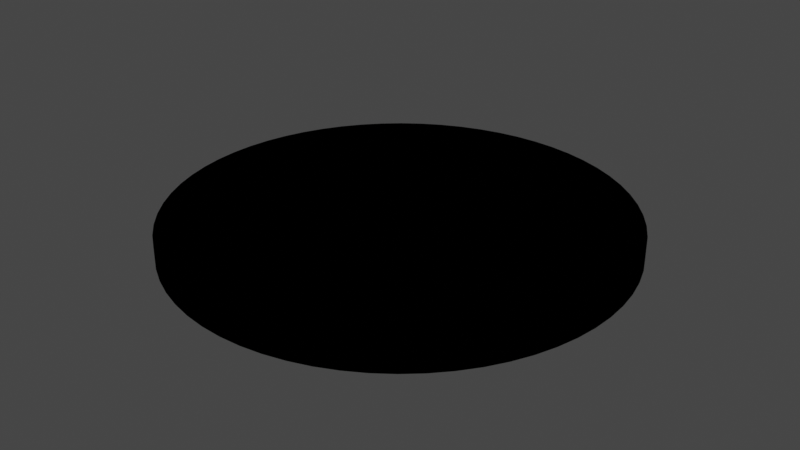 # Source: Range.blend  (saved by Blender 2.93.21; exported with 4.5.12 LTS)
import bpy
from mathutils import Matrix  # noqa: F401  (used for matrix-valued properties, if any)

bpy.ops.wm.read_factory_settings(use_empty=True)
scene = bpy.context.scene
scene.name = 'Scene'

# ---- collections
col_collection = bpy.data.collections.new('Collection'); scene.collection.children.link(col_collection)

# ---- materials (node trees are filled in below, after node groups)
mat_base = bpy.data.materials.new('Base')
mat_base.use_transparent_shadow = False
mat_outline = bpy.data.materials.new('Outline')
mat_outline.use_transparent_shadow = False

# ---- material node trees
mat_base.use_nodes = True; mat_base.node_tree.nodes.clear()
_N = mat_base.node_tree.nodes; _L = mat_base.node_tree.links
n0 = _N.new('ShaderNodeBsdfPrincipled'); n0.name = 'Principled BSDF'; n0.location = (10, 300)
n0.distribution = 'GGX'
n0.subsurface_method = 'BURLEY'
n0.inputs[0].default_value = (1.0, 1.0, 1.0, 1.0)
n0.inputs[3].default_value = 1.45
n0.inputs[27].default_value = (0.0, 0.0, 0.0, 1.0)
n0.inputs[28].default_value = 1.0
n1 = _N.new('ShaderNodeOutputMaterial'); n1.name = 'Material Output'; n1.location = (300, 300)
_L.new(n0.outputs[0], n1.inputs[0])
n1.is_active_output = True
mat_outline.use_nodes = True; mat_outline.node_tree.nodes.clear()
_N = mat_outline.node_tree.nodes; _L = mat_outline.node_tree.links
n0 = _N.new('ShaderNodeOutputMaterial'); n0.name = 'Material Output'; n0.location = (300, 300)
n1 = _N.new('ShaderNodeEmission'); n1.name = 'Emission'; n1.location = (10, 300)
n1.inputs[0].default_value = (0.0, 0.0, 0.0, 1.0)
_L.new(n1.outputs[0], n0.inputs[0])
n0.is_active_output = True

# ---- world
world_world = bpy.data.worlds.new('World'); scene.world = world_world
world_world.use_nodes = True; world_world.node_tree.nodes.clear()
_N = world_world.node_tree.nodes; _L = world_world.node_tree.links
n0 = _N.new('ShaderNodeOutputWorld'); n0.name = 'World Output'; n0.location = (300, 300)
n1 = _N.new('ShaderNodeBackground'); n1.name = 'Background'; n1.location = (10, 300)
n1.inputs[0].default_value = (0.05088, 0.05088, 0.05088, 1.0)
_L.new(n1.outputs[0], n0.inputs[0])
n0.is_active_output = True
world_world.color = (0.05088, 0.05088, 0.05088)
world_world.use_sun_shadow = False
world_world.sun_shadow_jitter_overblur = 0.0

# ---- meshes
me_cylinder = bpy.data.meshes.new('Cylinder')
me_cylinder.from_pydata([(0.0, 0.9928, 0.006962), (0.0, 0.9928, 0.09304), (0.09731, 0.988, 0.006962), (0.09731, 0.988, 0.09304), (0.1937, 0.9737, 0.006962), (0.1937, 0.9737, 0.09304), (0.2882, 0.9501, 0.006962), (0.2882, 0.9501, 0.09304), (0.3799, 0.9172, 0.006962), (0.3799, 0.9172, 0.09304), (0.468, 0.8756, 0.006962), (0.468, 0.8756, 0.09304), (0.5516, 0.8255, 0.006962), (0.5516, 0.8255, 0.09304), (0.6298, 0.7675, 0.006962), (0.6298, 0.7675, 0.09304), (0.702, 0.702, 0.006962), (0.702, 0.702, 0.09304), (0.7675, 0.6298, 0.006962), (0.7675, 0.6298, 0.09304), (0.8255, 0.5516, 0.006962), (0.8255, 0.5516, 0.09304), (0.8756, 0.468, 0.006962), (0.8756, 0.468, 0.09304), (0.9172, 0.3799, 0.006962), (0.9172, 0.3799, 0.09304), (0.9501, 0.2882, 0.006962), (0.9501, 0.2882, 0.09304), (0.9737, 0.1937, 0.006962), (0.9737, 0.1937, 0.09304), (0.988, 0.09731, 0.006962), (0.988, 0.09731, 0.09304), (0.9928, -4.371e-08, 0.006962), (0.9928, -4.371e-08, 0.09304), (0.988, -0.09731, 0.006962), (0.988, -0.09731, 0.09304), (0.9737, -0.1937, 0.006962), (0.9737, -0.1937, 0.09304), (0.9501, -0.2882, 0.006962), (0.9501, -0.2882, 0.09304), (0.9172, -0.3799, 0.006962), (0.9172, -0.3799, 0.09304), (0.8756, -0.468, 0.006962), (0.8756, -0.468, 0.09304), (0.8255, -0.5516, 0.006962), (0.8255, -0.5516, 0.09304), (0.7675, -0.6298, 0.006962), (0.7675, -0.6298, 0.09304), (0.702, -0.702, 0.006962), (0.702, -0.702, 0.09304), (0.6298, -0.7675, 0.006962), (0.6298, -0.7675, 0.09304), (0.5516, -0.8255, 0.006962), (0.5516, -0.8255, 0.09304), (0.468, -0.8756, 0.006962), (0.468, -0.8756, 0.09304), (0.3799, -0.9172, 0.006962), (0.3799, -0.9172, 0.09304), (0.2882, -0.9501, 0.006962), (0.2882, -0.9501, 0.09304), (0.1937, -0.9737, 0.006962), (0.1937, -0.9737, 0.09304), (0.09731, -0.988, 0.006962), (0.09731, -0.988, 0.09304), (-8.742e-08, -0.9928, 0.006962), (-8.742e-08, -0.9928, 0.09304), (-0.09731, -0.988, 0.006962), (-0.09731, -0.988, 0.09304), (-0.1937, -0.9737, 0.006962), (-0.1937, -0.9737, 0.09304), (-0.2882, -0.9501, 0.006962), (-0.2882, -0.9501, 0.09304), (-0.3799, -0.9172, 0.006962), (-0.3799, -0.9172, 0.09304), (-0.468, -0.8756, 0.006962), (-0.468, -0.8756, 0.09304), (-0.5516, -0.8255, 0.006962), (-0.5516, -0.8255, 0.09304), (-0.6298, -0.7675, 0.006962), (-0.6298, -0.7675, 0.09304), (-0.702, -0.702, 0.006962), (-0.702, -0.702, 0.09304), (-0.7675, -0.6298, 0.006962), (-0.7675, -0.6298, 0.09304), (-0.8255, -0.5516, 0.006962), (-0.8255, -0.5516, 0.09304), (-0.8756, -0.468, 0.006962), (-0.8756, -0.468, 0.09304), (-0.9172, -0.3799, 0.006962), (-0.9172, -0.3799, 0.09304), (-0.9501, -0.2882, 0.006962), (-0.9501, -0.2882, 0.09304), (-0.9737, -0.1937, 0.006962), (-0.9737, -0.1937, 0.09304), (-0.988, -0.09731, 0.006962), (-0.988, -0.09731, 0.09304), (-0.9928, 1.192e-08, 0.006962), (-0.9928, 1.192e-08, 0.09304), (-0.988, 0.09731, 0.006962), (-0.988, 0.09731, 0.09304), (-0.9737, 0.1937, 0.006962), (-0.9737, 0.1937, 0.09304), (-0.9501, 0.2882, 0.006962), (-0.9501, 0.2882, 0.09304), (-0.9172, 0.3799, 0.006962), (-0.9172, 0.3799, 0.09304), (-0.8756, 0.468, 0.006962), (-0.8756, 0.468, 0.09304), (-0.8255, 0.5516, 0.006962), (-0.8255, 0.5516, 0.09304), (-0.7675, 0.6298, 0.006962), (-0.7675, 0.6298, 0.09304), (-0.702, 0.702, 0.006962), (-0.702, 0.702, 0.09304), (-0.6298, 0.7675, 0.006962), (-0.6298, 0.7675, 0.09304), (-0.5516, 0.8255, 0.006962), (-0.5516, 0.8255, 0.09304), (-0.468, 0.8756, 0.006962), (-0.468, 0.8756, 0.09304), (-0.3799, 0.9172, 0.006962), (-0.3799, 0.9172, 0.09304), (-0.2882, 0.9501, 0.006962), (-0.2882, 0.9501, 0.09304), (-0.1937, 0.9737, 0.006962), (-0.1937, 0.9737, 0.09304), (-0.09731, 0.988, 0.006962), (-0.09731, 0.988, 0.09304), (0.0, 1.0, 0.0), (0.0, 1.0, 0.1), (0.09802, 0.9952, 0.0), (0.09802, 0.9952, 0.1), (0.1951, 0.9808, 0.0), (0.1951, 0.9808, 0.1), (0.2903, 0.9569, 0.0), (0.2903, 0.9569, 0.1), (0.3827, 0.9239, 0.0), (0.3827, 0.9239, 0.1), (0.4714, 0.8819, 0.0), (0.4714, 0.8819, 0.1), (0.5556, 0.8315, 0.0), (0.5556, 0.8315, 0.1), (0.6344, 0.773, 0.0), (0.6344, 0.773, 0.1), (0.7071, 0.7071, 0.0), (0.7071, 0.7071, 0.1), (0.773, 0.6344, 0.0), (0.773, 0.6344, 0.1), (0.8315, 0.5556, 0.0), (0.8315, 0.5556, 0.1), (0.8819, 0.4714, 0.0), (0.8819, 0.4714, 0.1), (0.9239, 0.3827, 0.0), (0.9239, 0.3827, 0.1), (0.9569, 0.2903, 0.0), (0.9569, 0.2903, 0.1), (0.9808, 0.1951, 0.0), (0.9808, 0.1951, 0.1), (0.9952, 0.09802, 0.0), (0.9952, 0.09802, 0.1), (1.0, -4.371e-08, 0.0), (1.0, -4.371e-08, 0.1), (0.9952, -0.09802, 0.0), (0.9952, -0.09802, 0.1), (0.9808, -0.1951, 0.0), (0.9808, -0.1951, 0.1), (0.9569, -0.2903, 0.0), (0.9569, -0.2903, 0.1), (0.9239, -0.3827, 0.0), (0.9239, -0.3827, 0.1), (0.8819, -0.4714, 0.0), (0.8819, -0.4714, 0.1), (0.8315, -0.5556, 0.0), (0.8315, -0.5556, 0.1), (0.773, -0.6344, 0.0), (0.773, -0.6344, 0.1), (0.7071, -0.7071, 0.0), (0.7071, -0.7071, 0.1), (0.6344, -0.773, 0.0), (0.6344, -0.773, 0.1), (0.5556, -0.8315, 0.0), (0.5556, -0.8315, 0.1), (0.4714, -0.8819, 0.0), (0.4714, -0.8819, 0.1), (0.3827, -0.9239, 0.0), (0.3827, -0.9239, 0.1), (0.2903, -0.9569, 0.0), (0.2903, -0.9569, 0.1), (0.1951, -0.9808, 0.0), (0.1951, -0.9808, 0.1), (0.09802, -0.9952, 0.0), (0.09802, -0.9952, 0.1), (-8.742e-08, -1.0, 0.0), (-8.742e-08, -1.0, 0.1), (-0.09802, -0.9952, 0.0), (-0.09802, -0.9952, 0.1), (-0.1951, -0.9808, 0.0), (-0.1951, -0.9808, 0.1), (-0.2903, -0.9569, 0.0), (-0.2903, -0.9569, 0.1), (-0.3827, -0.9239, 0.0), (-0.3827, -0.9239, 0.1), (-0.4714, -0.8819, 0.0), (-0.4714, -0.8819, 0.1), (-0.5556, -0.8315, 0.0), (-0.5556, -0.8315, 0.1), (-0.6344, -0.773, 0.0), (-0.6344, -0.773, 0.1), (-0.7071, -0.7071, 0.0), (-0.7071, -0.7071, 0.1), (-0.773, -0.6344, 0.0), (-0.773, -0.6344, 0.1), (-0.8315, -0.5556, 0.0), (-0.8315, -0.5556, 0.1), (-0.8819, -0.4714, 0.0), (-0.8819, -0.4714, 0.1), (-0.9239, -0.3827, 0.0), (-0.9239, -0.3827, 0.1), (-0.9569, -0.2903, 0.0), (-0.9569, -0.2903, 0.1), (-0.9808, -0.1951, 0.0), (-0.9808, -0.1951, 0.1), (-0.9952, -0.09802, 0.0), (-0.9952, -0.09802, 0.1), (-1.0, 1.192e-08, 0.0), (-1.0, 1.192e-08, 0.1), (-0.9952, 0.09802, 0.0), (-0.9952, 0.09802, 0.1), (-0.9808, 0.1951, 0.0), (-0.9808, 0.1951, 0.1), (-0.9569, 0.2903, 0.0), (-0.9569, 0.2903, 0.1), (-0.9239, 0.3827, 0.0), (-0.9239, 0.3827, 0.1), (-0.8819, 0.4714, 0.0), (-0.8819, 0.4714, 0.1), (-0.8315, 0.5556, 0.0), (-0.8315, 0.5556, 0.1), (-0.773, 0.6344, 0.0), (-0.773, 0.6344, 0.1), (-0.7071, 0.7071, 0.0), (-0.7071, 0.7071, 0.1), (-0.6344, 0.773, 0.0), (-0.6344, 0.773, 0.1), (-0.5556, 0.8315, 0.0), (-0.5556, 0.8315, 0.1), (-0.4714, 0.8819, 0.0), (-0.4714, 0.8819, 0.1), (-0.3827, 0.9239, 0.0), (-0.3827, 0.9239, 0.1), (-0.2903, 0.9569, 0.0), (-0.2903, 0.9569, 0.1), (-0.1951, 0.9808, 0.0), (-0.1951, 0.9808, 0.1), (-0.09802, 0.9952, 0.0), (-0.09802, 0.9952, 0.1)], [], [(0, 1, 3, 2), (2, 3, 5, 4), (4, 5, 7, 6), (6, 7, 9, 8), (8, 9, 11, 10), (10, 11, 13, 12), (12, 13, 15, 14), (14, 15, 17, 16), (16, 17, 19, 18), (18, 19, 21, 20), (20, 21, 23, 22), (22, 23, 25, 24), (24, 25, 27, 26), (26, 27, 29, 28), (28, 29, 31, 30), (30, 31, 33, 32), (32, 33, 35, 34), (34, 35, 37, 36), (36, 37, 39, 38), (38, 39, 41, 40), (40, 41, 43, 42), (42, 43, 45, 44), (44, 45, 47, 46), (46, 47, 49, 48), (48, 49, 51, 50), (50, 51, 53, 52), (52, 53, 55, 54), (54, 55, 57, 56), (56, 57, 59, 58), (58, 59, 61, 60), (60, 61, 63, 62), (62, 63, 65, 64), (64, 65, 67, 66), (66, 67, 69, 68), (68, 69, 71, 70), (70, 71, 73, 72), (72, 73, 75, 74), (74, 75, 77, 76), (76, 77, 79, 78), (78, 79, 81, 80), (80, 81, 83, 82), (82, 83, 85, 84), (84, 85, 87, 86), (86, 87, 89, 88), (88, 89, 91, 90), (90, 91, 93, 92), (92, 93, 95, 94), (94, 95, 97, 96), (96, 97, 99, 98), (98, 99, 101, 100), (100, 101, 103, 102), (102, 103, 105, 104), (104, 105, 107, 106), (106, 107, 109, 108), (108, 109, 111, 110), (110, 111, 113, 112), (112, 113, 115, 114), (114, 115, 117, 116), (116, 117, 119, 118), (118, 119, 121, 120), (120, 121, 123, 122), (122, 123, 125, 124), (3, 1, 127, 125, 123, 121, 119, 117, 115, 113, 111, 109, 107, 105, 103, 101, 99, 97, 95, 93, 91, 89, 87, 85, 83, 81, 79, 77, 75, 73, 71, 69, 67, 65, 63, 61, 59, 57, 55, 53, 51, 49, 47, 45, 43, 41, 39, 37, 35, 33, 31, 29, 27, 25, 23, 21, 19, 17, 15, 13, 11, 9, 7, 5), (124, 125, 127, 126), (126, 127, 1, 0), (0, 2, 4, 6, 8, 10, 12, 14, 16, 18, 20, 22, 24, 26, 28, 30, 32, 34, 36, 38, 40, 42, 44, 46, 48, 50, 52, 54, 56, 58, 60, 62, 64, 66, 68, 70, 72, 74, 76, 78, 80, 82, 84, 86, 88, 90, 92, 94, 96, 98, 100, 102, 104, 106, 108, 110, 112, 114, 116, 118, 120, 122, 124, 126), (128, 130, 131, 129), (130, 132, 133, 131), (132, 134, 135, 133), (134, 136, 137, 135), (136, 138, 139, 137), (138, 140, 141, 139), (140, 142, 143, 141), (142, 144, 145, 143), (144, 146, 147, 145), (146, 148, 149, 147), (148, 150, 151, 149), (150, 152, 153, 151), (152, 154, 155, 153), (154, 156, 157, 155), (156, 158, 159, 157), (158, 160, 161, 159), (160, 162, 163, 161), (162, 164, 165, 163), (164, 166, 167, 165), (166, 168, 169, 167), (168, 170, 171, 169), (170, 172, 173, 171), (172, 174, 175, 173), (174, 176, 177, 175), (176, 178, 179, 177), (178, 180, 181, 179), (180, 182, 183, 181), (182, 184, 185, 183), (184, 186, 187, 185), (186, 188, 189, 187), (188, 190, 191, 189), (190, 192, 193, 191), (192, 194, 195, 193), (194, 196, 197, 195), (196, 198, 199, 197), (198, 200, 201, 199), (200, 202, 203, 201), (202, 204, 205, 203), (204, 206, 207, 205), (206, 208, 209, 207), (208, 210, 211, 209), (210, 212, 213, 211), (212, 214, 215, 213), (214, 216, 217, 215), (216, 218, 219, 217), (218, 220, 221, 219), (220, 222, 223, 221), (222, 224, 225, 223), (224, 226, 227, 225), (226, 228, 229, 227), (228, 230, 231, 229), (230, 232, 233, 231), (232, 234, 235, 233), (234, 236, 237, 235), (236, 238, 239, 237), (238, 240, 241, 239), (240, 242, 243, 241), (242, 244, 245, 243), (244, 246, 247, 245), (246, 248, 249, 247), (248, 250, 251, 249), (250, 252, 253, 251), (131, 133, 135, 137, 139, 141, 143, 145, 147, 149, 151, 153, 155, 157, 159, 161, 163, 165, 167, 169, 171, 173, 175, 177, 179, 181, 183, 185, 187, 189, 191, 193, 195, 197, 199, 201, 203, 205, 207, 209, 211, 213, 215, 217, 219, 221, 223, 225, 227, 229, 231, 233, 235, 237, 239, 241, 243, 245, 247, 249, 251, 253, 255, 129), (252, 254, 255, 253), (254, 128, 129, 255), (128, 254, 252, 250, 248, 246, 244, 242, 240, 238, 236, 234, 232, 230, 228, 226, 224, 222, 220, 218, 216, 214, 212, 210, 208, 206, 204, 202, 200, 198, 196, 194, 192, 190, 188, 186, 184, 182, 180, 178, 176, 174, 172, 170, 168, 166, 164, 162, 160, 158, 156, 154, 152, 150, 148, 146, 144, 142, 140, 138, 136, 134, 132, 130)])
me_cylinder.polygons.foreach_set('material_index', [0, 0, 0, 0, 0, 0, 0, 0, 0, 0, 0, 0, 0, 0, 0, 0, 0, 0, 0, 0, 0, 0, 0, 0, 0, 0, 0, 0, 0, 0, 0, 0, 0, 0, 0, 0, 0, 0, 0, 0, 0, 0, 0, 0, 0, 0, 0, 0, 0, 0, 0, 0, 0, 0, 0, 0, 0, 0, 0, 0, 0, 0, 0, 0, 0, 0, 1, 1, 1, 1, 1, 1, 1, 1, 1, 1, 1, 1, 1, 1, 1, 1, 1, 1, 1, 1, 1, 1, 1, 1, 1, 1, 1, 1, 1, 1, 1, 1, 1, 1, 1, 1, 1, 1, 1, 1, 1, 1, 1, 1, 1, 1, 1, 1, 1, 1, 1, 1, 1, 1, 1, 1, 1, 1, 1, 1, 1, 1, 1, 1, 1, 1])
_uv = me_cylinder.uv_layers.new(name='UVMap')
_uv.uv.foreach_set('vector', [1.0, 0.5, 1.0, 1.0, 0.9844, 1.0, 0.9844, 0.5, 0.9844, 0.5, 0.9844, 1.0, 0.9688, 1.0, 0.9688, 0.5, 0.9688, 0.5, 0.9688, 1.0, 0.9531, 1.0, 0.9531, 0.5, 0.9531, 0.5, 0.9531, 1.0, 0.9375, 1.0, 0.9375, 0.5, 0.9375, 0.5, 0.9375, 1.0, 0.9219, 1.0, 0.9219, 0.5, 0.9219, 0.5, 0.9219, 1.0, 0.9062, 1.0, 0.9062, 0.5, 0.9062, 0.5, 0.9062, 1.0, 0.8906, 1.0, 0.8906, 0.5, 0.8906, 0.5, 0.8906, 1.0, 0.875, 1.0, 0.875, 0.5, 0.875, 0.5, 0.875, 1.0, 0.8594, 1.0, 0.8594, 0.5, 0.8594, 0.5, 0.8594, 1.0, 0.8438, 1.0, 0.8438, 0.5, 0.8438, 0.5, 0.8438, 1.0, 0.8281, 1.0, 0.8281, 0.5, 0.8281, 0.5, 0.8281, 1.0, 0.8125, 1.0, 0.8125, 0.5, 0.8125, 0.5, 0.8125, 1.0, 0.7969, 1.0, 0.7969, 0.5, 0.7969, 0.5, 0.7969, 1.0, 0.7812, 1.0, 0.7812, 0.5, 0.7812, 0.5, 0.7812, 1.0, 0.7656, 1.0, 0.7656, 0.5, 0.7656, 0.5, 0.7656, 1.0, 0.75, 1.0, 0.75, 0.5, 0.75, 0.5, 0.75, 1.0, 0.7344, 1.0, 0.7344, 0.5, 0.7344, 0.5, 0.7344, 1.0, 0.7188, 1.0, 0.7188, 0.5, 0.7188, 0.5, 0.7188, 1.0, 0.7031, 1.0, 0.7031, 0.5, 0.7031, 0.5, 0.7031, 1.0, 0.6875, 1.0, 0.6875, 0.5, 0.6875, 0.5, 0.6875, 1.0, 0.6719, 1.0, 0.6719, 0.5, 0.6719, 0.5, 0.6719, 1.0, 0.6562, 1.0, 0.6562, 0.5, 0.6562, 0.5, 0.6562, 1.0, 0.6406, 1.0, 0.6406, 0.5, 0.6406, 0.5, 0.6406, 1.0, 0.625, 1.0, 0.625, 0.5, 0.625, 0.5, 0.625, 1.0, 0.6094, 1.0, 0.6094, 0.5, 0.6094, 0.5, 0.6094, 1.0, 0.5938, 1.0, 0.5938, 0.5, 0.5938, 0.5, 0.5938, 1.0, 0.5781, 1.0, 0.5781, 0.5, 0.5781, 0.5, 0.5781, 1.0, 0.5625, 1.0, 0.5625, 0.5, 0.5625, 0.5, 0.5625, 1.0, 0.5469, 1.0, 0.5469, 0.5, 0.5469, 0.5, 0.5469, 1.0, 0.5312, 1.0, 0.5312, 0.5, 0.5312, 0.5, 0.5312, 1.0, 0.5156, 1.0, 0.5156, 0.5, 0.5156, 0.5, 0.5156, 1.0, 0.5, 1.0, 0.5, 0.5, 0.5, 0.5, 0.5, 1.0, 0.4844, 1.0, 0.4844, 0.5, 0.4844, 0.5, 0.4844, 1.0, 0.4688, 1.0, 0.4688, 0.5, 0.4688, 0.5, 0.4688, 1.0, 0.4531, 1.0, 0.4531, 0.5, 0.4531, 0.5, 0.4531, 1.0, 0.4375, 1.0, 0.4375, 0.5, 0.4375, 0.5, 0.4375, 1.0, 0.4219, 1.0, 0.4219, 0.5, 0.4219, 0.5, 0.4219, 1.0, 0.4062, 1.0, 0.4062, 0.5, 0.4062, 0.5, 0.4062, 1.0, 0.3906, 1.0, 0.3906, 0.5, 0.3906, 0.5, 0.3906, 1.0, 0.375, 1.0, 0.375, 0.5, 0.375, 0.5, 0.375, 1.0, 0.3594, 1.0, 0.3594, 0.5, 0.3594, 0.5, 0.3594, 1.0, 0.3438, 1.0, 0.3438, 0.5, 0.3438, 0.5, 0.3438, 1.0, 0.3281, 1.0, 0.3281, 0.5, 0.3281, 0.5, 0.3281, 1.0, 0.3125, 1.0, 0.3125, 0.5, 0.3125, 0.5, 0.3125, 1.0, 0.2969, 1.0, 0.2969, 0.5, 0.2969, 0.5, 0.2969, 1.0, 0.2812, 1.0, 0.2812, 0.5, 0.2812, 0.5, 0.2812, 1.0, 0.2656, 1.0, 0.2656, 0.5, 0.2656, 0.5, 0.2656, 1.0, 0.25, 1.0, 0.25, 0.5, 0.25, 0.5, 0.25, 1.0, 0.2344, 1.0, 0.2344, 0.5, 0.2344, 0.5, 0.2344, 1.0, 0.2188, 1.0, 0.2188, 0.5, 0.2188, 0.5, 0.2188, 1.0, 0.2031, 1.0, 0.2031, 0.5, 0.2031, 0.5, 0.2031, 1.0, 0.1875, 1.0, 0.1875, 0.5, 0.1875, 0.5, 0.1875, 1.0, 0.1719, 1.0, 0.1719, 0.5, 0.1719, 0.5, 0.1719, 1.0, 0.1562, 1.0, 0.1562, 0.5, 0.1562, 0.5, 0.1562, 1.0, 0.1406, 1.0, 0.1406, 0.5, 0.1406, 0.5, 0.1406, 1.0, 0.125, 1.0, 0.125, 0.5, 0.125, 0.5, 0.125, 1.0, 0.1094, 1.0, 0.1094, 0.5, 0.1094, 0.5, 0.1094, 1.0, 0.09375, 1.0, 0.09375, 0.5, 0.09375, 0.5, 0.09375, 1.0, 0.07812, 1.0, 0.07812, 0.5, 0.07812, 0.5, 0.07812, 1.0, 0.0625, 1.0, 0.0625, 0.5, 0.0625, 0.5, 0.0625, 1.0, 0.04688, 1.0, 0.04688, 0.5, 0.04688, 0.5, 0.04688, 1.0, 0.03125, 1.0, 0.03125, 0.5, 0.2735, 0.4888, 0.25, 0.49, 0.2265, 0.4888, 0.2032, 0.4854, 0.1803, 0.4797, 0.1582, 0.4717, 0.1369, 0.4617, 0.1167, 0.4496, 0.09775, 0.4355, 0.08029, 0.4197, 0.06448, 0.4023, 0.05045, 0.3833, 0.03834, 0.3631, 0.02827, 0.3418, 0.02033, 0.3197, 0.01461, 0.2968, 0.01116, 0.2735, 0.01, 0.25, 0.01116, 0.2265, 0.01461, 0.2032, 0.02033, 0.1803, 0.02827, 0.1582, 0.03834, 0.1369, 0.05045, 0.1167, 0.06448, 0.09775, 0.08029, 0.08029, 0.09775, 0.06448, 0.1167, 0.05045, 0.1369, 0.03834, 0.1582, 0.02827, 0.1803, 0.02033, 0.2032, 0.01461, 0.2265, 0.01116, 0.25, 0.01, 0.2735, 0.01116, 0.2968, 0.01461, 0.3197, 0.02033, 0.3418, 0.02827, 0.3631, 0.03834, 0.3833, 0.05045, 0.4023, 0.06448, 0.4197, 0.08029, 0.4355, 0.09775, 0.4496, 0.1167, 0.4617, 0.1369, 0.4717, 0.1582, 0.4797, 0.1803, 0.4854, 0.2032, 0.4888, 0.2265, 0.49, 0.25, 0.4888, 0.2735, 0.4854, 0.2968, 0.4797, 0.3197, 0.4717, 0.3418, 0.4617, 0.3631, 0.4496, 0.3833, 0.4355, 0.4023, 0.4197, 0.4197, 0.4023, 0.4355, 0.3833, 0.4496, 0.3631, 0.4617, 0.3418, 0.4717, 0.3197, 0.4797, 0.2968, 0.4854, 0.03125, 0.5, 0.03125, 1.0, 0.01562, 1.0, 0.01562, 0.5, 0.01562, 0.5, 0.01562, 1.0, 0.0, 1.0, 0.0, 0.5, 0.75, 0.49, 0.7735, 0.4888, 0.7968, 0.4854, 0.8197, 0.4797, 0.8418, 0.4717, 0.8631, 0.4617, 0.8833, 0.4496, 0.9023, 0.4355, 0.9197, 0.4197, 0.9355, 0.4023, 0.9496, 0.3833, 0.9617, 0.3631, 0.9717, 0.3418, 0.9797, 0.3197, 0.9854, 0.2968, 0.9888, 0.2735, 0.99, 0.25, 0.9888, 0.2265, 0.9854, 0.2032, 0.9797, 0.1803, 0.9717, 0.1582, 0.9617, 0.1369, 0.9496, 0.1167, 0.9355, 0.09775, 0.9197, 0.08029, 0.9023, 0.06448, 0.8833, 0.05045, 0.8631, 0.03834, 0.8418, 0.02827, 0.8197, 0.02033, 0.7968, 0.01461, 0.7735, 0.01116, 0.75, 0.01, 0.7265, 0.01116, 0.7032, 0.01461, 0.6803, 0.02033, 0.6582, 0.02827, 0.6369, 0.03834, 0.6167, 0.05045, 0.5977, 0.06448, 0.5803, 0.08029, 0.5645, 0.09775, 0.5504, 0.1167, 0.5383, 0.1369, 0.5283, 0.1582, 0.5203, 0.1803, 0.5146, 0.2032, 0.5112, 0.2265, 0.51, 0.25, 0.5112, 0.2735, 0.5146, 0.2968, 0.5203, 0.3197, 0.5283, 0.3418, 0.5383, 0.3631, 0.5504, 0.3833, 0.5645, 0.4023, 0.5803, 0.4197, 0.5977, 0.4355, 0.6167, 0.4496, 0.6369, 0.4617, 0.6582, 0.4717, 0.6803, 0.4797, 0.7032, 0.4854, 0.7265, 0.4888, 1.0, 0.5, 0.9844, 0.5, 0.9844, 1.0, 1.0, 1.0, 0.9844, 0.5, 0.9688, 0.5, 0.9688, 1.0, 0.9844, 1.0, 0.9688, 0.5, 0.9531, 0.5, 0.9531, 1.0, 0.9688, 1.0, 0.9531, 0.5, 0.9375, 0.5, 0.9375, 1.0, 0.9531, 1.0, 0.9375, 0.5, 0.9219, 0.5, 0.9219, 1.0, 0.9375, 1.0, 0.9219, 0.5, 0.9062, 0.5, 0.9062, 1.0, 0.9219, 1.0, 0.9062, 0.5, 0.8906, 0.5, 0.8906, 1.0, 0.9062, 1.0, 0.8906, 0.5, 0.875, 0.5, 0.875, 1.0, 0.8906, 1.0, 0.875, 0.5, 0.8594, 0.5, 0.8594, 1.0, 0.875, 1.0, 0.8594, 0.5, 0.8438, 0.5, 0.8438, 1.0, 0.8594, 1.0, 0.8438, 0.5, 0.8281, 0.5, 0.8281, 1.0, 0.8438, 1.0, 0.8281, 0.5, 0.8125, 0.5, 0.8125, 1.0, 0.8281, 1.0, 0.8125, 0.5, 0.7969, 0.5, 0.7969, 1.0, 0.8125, 1.0, 0.7969, 0.5, 0.7812, 0.5, 0.7812, 1.0, 0.7969, 1.0, 0.7812, 0.5, 0.7656, 0.5, 0.7656, 1.0, 0.7812, 1.0, 0.7656, 0.5, 0.75, 0.5, 0.75, 1.0, 0.7656, 1.0, 0.75, 0.5, 0.7344, 0.5, 0.7344, 1.0, 0.75, 1.0, 0.7344, 0.5, 0.7188, 0.5, 0.7188, 1.0, 0.7344, 1.0, 0.7188, 0.5, 0.7031, 0.5, 0.7031, 1.0, 0.7188, 1.0, 0.7031, 0.5, 0.6875, 0.5, 0.6875, 1.0, 0.7031, 1.0, 0.6875, 0.5, 0.6719, 0.5, 0.6719, 1.0, 0.6875, 1.0, 0.6719, 0.5, 0.6562, 0.5, 0.6562, 1.0, 0.6719, 1.0, 0.6562, 0.5, 0.6406, 0.5, 0.6406, 1.0, 0.6562, 1.0, 0.6406, 0.5, 0.625, 0.5, 0.625, 1.0, 0.6406, 1.0, 0.625, 0.5, 0.6094, 0.5, 0.6094, 1.0, 0.625, 1.0, 0.6094, 0.5, 0.5938, 0.5, 0.5938, 1.0, 0.6094, 1.0, 0.5938, 0.5, 0.5781, 0.5, 0.5781, 1.0, 0.5938, 1.0, 0.5781, 0.5, 0.5625, 0.5, 0.5625, 1.0, 0.5781, 1.0, 0.5625, 0.5, 0.5469, 0.5, 0.5469, 1.0, 0.5625, 1.0, 0.5469, 0.5, 0.5312, 0.5, 0.5312, 1.0, 0.5469, 1.0, 0.5312, 0.5, 0.5156, 0.5, 0.5156, 1.0, 0.5312, 1.0, 0.5156, 0.5, 0.5, 0.5, 0.5, 1.0, 0.5156, 1.0, 0.5, 0.5, 0.4844, 0.5, 0.4844, 1.0, 0.5, 1.0, 0.4844, 0.5, 0.4688, 0.5, 0.4688, 1.0, 0.4844, 1.0, 0.4688, 0.5, 0.4531, 0.5, 0.4531, 1.0, 0.4688, 1.0, 0.4531, 0.5, 0.4375, 0.5, 0.4375, 1.0, 0.4531, 1.0, 0.4375, 0.5, 0.4219, 0.5, 0.4219, 1.0, 0.4375, 1.0, 0.4219, 0.5, 0.4062, 0.5, 0.4062, 1.0, 0.4219, 1.0, 0.4062, 0.5, 0.3906, 0.5, 0.3906, 1.0, 0.4062, 1.0, 0.3906, 0.5, 0.375, 0.5, 0.375, 1.0, 0.3906, 1.0, 0.375, 0.5, 0.3594, 0.5, 0.3594, 1.0, 0.375, 1.0, 0.3594, 0.5, 0.3438, 0.5, 0.3438, 1.0, 0.3594, 1.0, 0.3438, 0.5, 0.3281, 0.5, 0.3281, 1.0, 0.3438, 1.0, 0.3281, 0.5, 0.3125, 0.5, 0.3125, 1.0, 0.3281, 1.0, 0.3125, 0.5, 0.2969, 0.5, 0.2969, 1.0, 0.3125, 1.0, 0.2969, 0.5, 0.2812, 0.5, 0.2812, 1.0, 0.2969, 1.0, 0.2812, 0.5, 0.2656, 0.5, 0.2656, 1.0, 0.2812, 1.0, 0.2656, 0.5, 0.25, 0.5, 0.25, 1.0, 0.2656, 1.0, 0.25, 0.5, 0.2344, 0.5, 0.2344, 1.0, 0.25, 1.0, 0.2344, 0.5, 0.2188, 0.5, 0.2188, 1.0, 0.2344, 1.0, 0.2188, 0.5, 0.2031, 0.5, 0.2031, 1.0, 0.2188, 1.0, 0.2031, 0.5, 0.1875, 0.5, 0.1875, 1.0, 0.2031, 1.0, 0.1875, 0.5, 0.1719, 0.5, 0.1719, 1.0, 0.1875, 1.0, 0.1719, 0.5, 0.1562, 0.5, 0.1562, 1.0, 0.1719, 1.0, 0.1562, 0.5, 0.1406, 0.5, 0.1406, 1.0, 0.1562, 1.0, 0.1406, 0.5, 0.125, 0.5, 0.125, 1.0, 0.1406, 1.0, 0.125, 0.5, 0.1094, 0.5, 0.1094, 1.0, 0.125, 1.0, 0.1094, 0.5, 0.09375, 0.5, 0.09375, 1.0, 0.1094, 1.0, 0.09375, 0.5, 0.07812, 0.5, 0.07812, 1.0, 0.09375, 1.0, 0.07812, 0.5, 0.0625, 0.5, 0.0625, 1.0, 0.07812, 1.0, 0.0625, 0.5, 0.04688, 0.5, 0.04688, 1.0, 0.0625, 1.0, 0.04688, 0.5, 0.03125, 0.5, 0.03125, 1.0, 0.04688, 1.0, 0.2735, 0.4888, 0.2968, 0.4854, 0.3197, 0.4797, 0.3418, 0.4717, 0.3631, 0.4617, 0.3833, 0.4496, 0.4023, 0.4355, 0.4197, 0.4197, 0.4355, 0.4023, 0.4496, 0.3833, 0.4617, 0.3631, 0.4717, 0.3418, 0.4797, 0.3197, 0.4854, 0.2968, 0.4888, 0.2735, 0.49, 0.25, 0.4888, 0.2265, 0.4854, 0.2032, 0.4797, 0.1803, 0.4717, 0.1582, 0.4617, 0.1369, 0.4496, 0.1167, 0.4355, 0.09775, 0.4197, 0.08029, 0.4023, 0.06448, 0.3833, 0.05045, 0.3631, 0.03834, 0.3418, 0.02827, 0.3197, 0.02033, 0.2968, 0.01461, 0.2735, 0.01116, 0.25, 0.01, 0.2265, 0.01116, 0.2032, 0.01461, 0.1803, 0.02033, 0.1582, 0.02827, 0.1369, 0.03834, 0.1167, 0.05045, 0.09775, 0.06448, 0.08029, 0.08029, 0.06448, 0.09775, 0.05045, 0.1167, 0.03834, 0.1369, 0.02827, 0.1582, 0.02033, 0.1803, 0.01461, 0.2032, 0.01116, 0.2265, 0.01, 0.25, 0.01116, 0.2735, 0.01461, 0.2968, 0.02033, 0.3197, 0.02827, 0.3418, 0.03834, 0.3631, 0.05045, 0.3833, 0.06448, 0.4023, 0.08029, 0.4197, 0.09775, 0.4355, 0.1167, 0.4496, 0.1369, 0.4617, 0.1582, 0.4717, 0.1803, 0.4797, 0.2032, 0.4854, 0.2265, 0.4888, 0.25, 0.49, 0.03125, 0.5, 0.01562, 0.5, 0.01562, 1.0, 0.03125, 1.0, 0.01562, 0.5, 0.0, 0.5, 0.0, 1.0, 0.01562, 1.0, 0.75, 0.49, 0.7265, 0.4888, 0.7032, 0.4854, 0.6803, 0.4797, 0.6582, 0.4717, 0.6369, 0.4617, 0.6167, 0.4496, 0.5977, 0.4355, 0.5803, 0.4197, 0.5645, 0.4023, 0.5504, 0.3833, 0.5383, 0.3631, 0.5283, 0.3418, 0.5203, 0.3197, 0.5146, 0.2968, 0.5112, 0.2735, 0.51, 0.25, 0.5112, 0.2265, 0.5146, 0.2032, 0.5203, 0.1803, 0.5283, 0.1582, 0.5383, 0.1369, 0.5504, 0.1167, 0.5645, 0.09775, 0.5803, 0.08029, 0.5977, 0.06448, 0.6167, 0.05045, 0.6369, 0.03834, 0.6582, 0.02827, 0.6803, 0.02033, 0.7032, 0.01461, 0.7265, 0.01116, 0.75, 0.01, 0.7735, 0.01116, 0.7968, 0.01461, 0.8197, 0.02033, 0.8418, 0.02827, 0.8631, 0.03834, 0.8833, 0.05045, 0.9023, 0.06448, 0.9197, 0.08029, 0.9355, 0.09775, 0.9496, 0.1167, 0.9617, 0.1369, 0.9717, 0.1582, 0.9797, 0.1803, 0.9854, 0.2032, 0.9888, 0.2265, 0.99, 0.25, 0.9888, 0.2735, 0.9854, 0.2968, 0.9797, 0.3197, 0.9717, 0.3418, 0.9617, 0.3631, 0.9496, 0.3833, 0.9355, 0.4023, 0.9197, 0.4197, 0.9023, 0.4355, 0.8833, 0.4496, 0.8631, 0.4617, 0.8418, 0.4717, 0.8197, 0.4797, 0.7968, 0.4854, 0.7735, 0.4888])
me_cylinder.materials.append(mat_base)
me_cylinder.materials.append(mat_outline)
me_cylinder.use_remesh_fix_poles = True
me_cylinder.use_remesh_preserve_attributes = False
me_cylinder.update()

# ---- objects
ob_cylinder = bpy.data.objects.new('Cylinder', me_cylinder)

# ---- transforms, parenting, visibility, modifiers, constraints
ob_cylinder.location = (0.0, 0.0, 0.0)

# ---- collection membership
col_collection.objects.link(ob_cylinder)

# ---- scene / render settings (as saved in the file)
scene.frame_start = 1; scene.frame_end = 250; scene.frame_set(1)
scene.render.engine = 'BLENDER_EEVEE_NEXT'
scene.cycles.use_denoising = False
scene.cycles.samples = 128
scene.cycles.sampling_pattern = 'TABULATED_SOBOL'
scene.cycles.use_adaptive_sampling = False
scene.cycles.use_light_tree = False
scene.view_settings.view_transform = 'Filmic'
bpy.context.view_layer.update()

# ---- added for rendering (the .blend has no active camera and no usable light): camera, sun
cam_auto = bpy.data.cameras.new('AutoCamera')
cam_auto.lens = 50.0
cam_auto.sensor_width = 36.0
cam_auto.clip_end = 1000.0
ob_auto_camera = bpy.data.objects.new('AutoCamera', cam_auto)
scene.collection.objects.link(ob_auto_camera)
ob_auto_camera.location = (2.61857, -3.14228, 2.14485)
ob_auto_camera.rotation_euler = (1.09748, -7.21219e-08, 0.694738)
scene.camera = ob_auto_camera
light_auto_sun = bpy.data.lights.new('AutoSun', 'SUN')
light_auto_sun.energy = 3.0
light_auto_sun.angle = 0.0523599
ob_auto_sun = bpy.data.objects.new('AutoSun', light_auto_sun)
scene.collection.objects.link(ob_auto_sun)
ob_auto_sun.rotation_euler = (0.872665, 0.174533, 0.523599)
bpy.context.view_layer.update()
